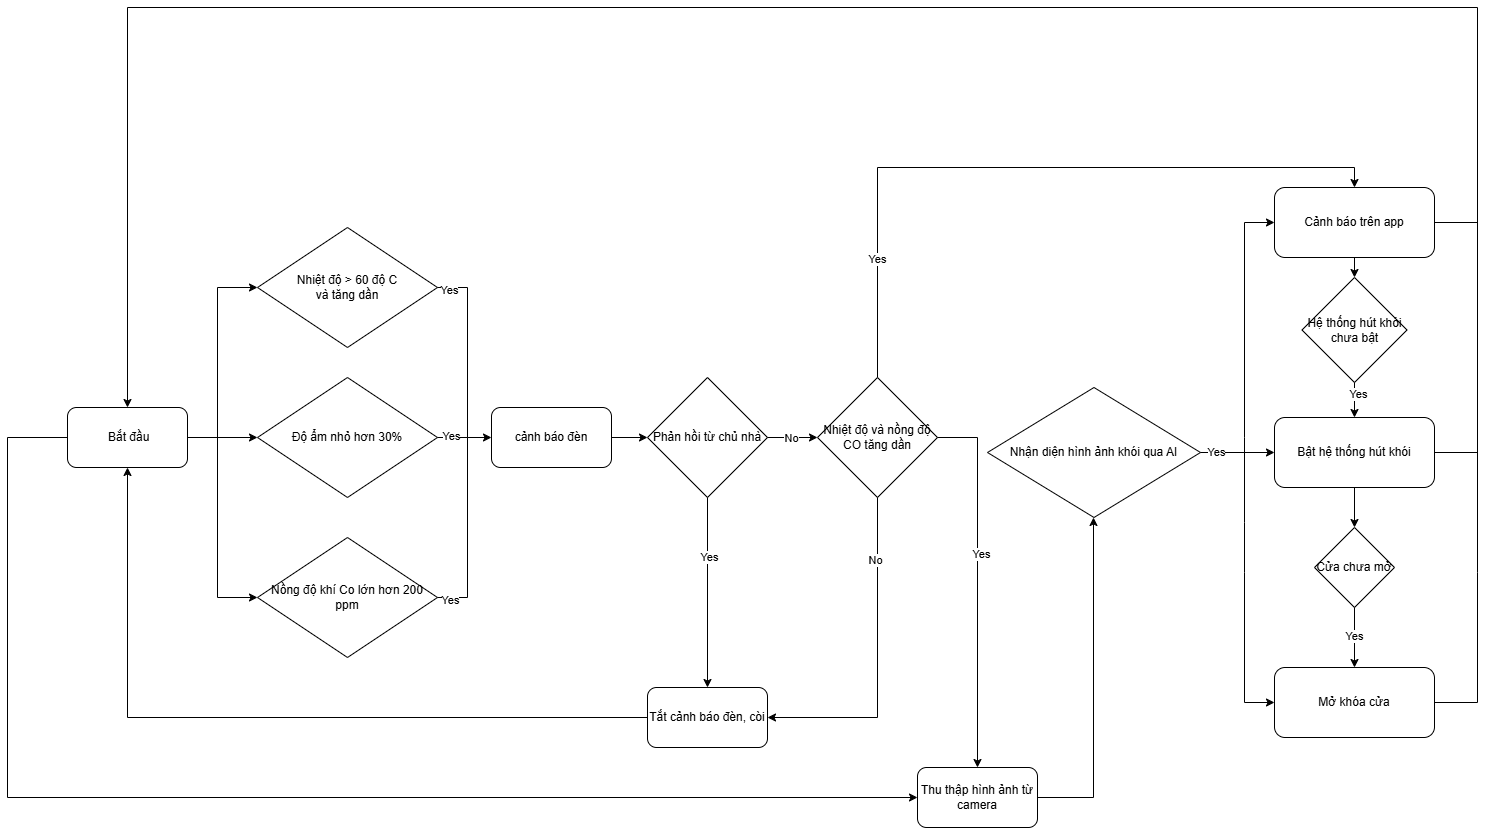

The diagram above was exported from draw.io. Its source (the exported page's mxGraphModel, read from the mxfile embedded in the PNG):
<mxGraphModel dx="2501" dy="738" grid="1" gridSize="10" guides="1" tooltips="1" connect="1" arrows="1" fold="1" page="1" pageScale="1" pageWidth="827" pageHeight="1169" math="0" shadow="0">
  <root>
    <mxCell id="0" />
    <mxCell id="1" parent="0" />
    <mxCell id="QvmPNWRKQ7WSzgKtyfbl-1" value="&amp;nbsp;Bắt đầu" style="rounded=1;whiteSpace=wrap;html=1;" parent="1" vertex="1">
      <mxGeometry x="-10" y="600" width="120" height="60" as="geometry" />
    </mxCell>
    <mxCell id="QvmPNWRKQ7WSzgKtyfbl-2" value="Nhiệt độ &amp;gt; 60 độ C&lt;div&gt;và tăng dần&lt;/div&gt;" style="rhombus;whiteSpace=wrap;html=1;" parent="1" vertex="1">
      <mxGeometry x="180" y="420" width="180" height="120" as="geometry" />
    </mxCell>
    <mxCell id="QvmPNWRKQ7WSzgKtyfbl-4" value="Độ ẩm nhỏ hơn 30%" style="rhombus;whiteSpace=wrap;html=1;" parent="1" vertex="1">
      <mxGeometry x="180" y="570" width="180" height="120" as="geometry" />
    </mxCell>
    <mxCell id="QvmPNWRKQ7WSzgKtyfbl-5" value="Nồng độ khí Co lớn hơn 200 ppm" style="rhombus;whiteSpace=wrap;html=1;" parent="1" vertex="1">
      <mxGeometry x="180" y="730" width="180" height="120" as="geometry" />
    </mxCell>
    <mxCell id="QvmPNWRKQ7WSzgKtyfbl-7" value="cảnh báo đèn" style="rounded=1;whiteSpace=wrap;html=1;" parent="1" vertex="1">
      <mxGeometry x="414" y="600" width="120" height="60" as="geometry" />
    </mxCell>
    <mxCell id="QvmPNWRKQ7WSzgKtyfbl-8" value="Nhiệt độ và nồng độ CO tăng dần" style="rhombus;whiteSpace=wrap;html=1;" parent="1" vertex="1">
      <mxGeometry x="740" y="570" width="120" height="120" as="geometry" />
    </mxCell>
    <mxCell id="QvmPNWRKQ7WSzgKtyfbl-9" value="Nhận diện hình ảnh khói qua AI" style="rhombus;whiteSpace=wrap;html=1;" parent="1" vertex="1">
      <mxGeometry x="910" y="580" width="213" height="130" as="geometry" />
    </mxCell>
    <mxCell id="QvmPNWRKQ7WSzgKtyfbl-10" value="Cảnh báo trên app" style="rounded=1;whiteSpace=wrap;html=1;" parent="1" vertex="1">
      <mxGeometry x="1197" y="380" width="160" height="70" as="geometry" />
    </mxCell>
    <mxCell id="QvmPNWRKQ7WSzgKtyfbl-12" value="Bật hệ thống hút khói" style="rounded=1;whiteSpace=wrap;html=1;" parent="1" vertex="1">
      <mxGeometry x="1197" y="610" width="160" height="70" as="geometry" />
    </mxCell>
    <mxCell id="QvmPNWRKQ7WSzgKtyfbl-13" value="Mở khóa cửa" style="rounded=1;whiteSpace=wrap;html=1;" parent="1" vertex="1">
      <mxGeometry x="1197" y="860" width="160" height="70" as="geometry" />
    </mxCell>
    <mxCell id="QvmPNWRKQ7WSzgKtyfbl-14" value="" style="endArrow=classic;html=1;rounded=0;exitX=1;exitY=0.5;exitDx=0;exitDy=0;entryX=0;entryY=0.5;entryDx=0;entryDy=0;" parent="1" source="QvmPNWRKQ7WSzgKtyfbl-2" target="QvmPNWRKQ7WSzgKtyfbl-7" edge="1">
      <mxGeometry width="50" height="50" relative="1" as="geometry">
        <mxPoint x="430" y="750" as="sourcePoint" />
        <mxPoint x="480" y="700" as="targetPoint" />
        <Array as="points">
          <mxPoint x="390" y="480" />
          <mxPoint x="390" y="630" />
        </Array>
      </mxGeometry>
    </mxCell>
    <mxCell id="QvmPNWRKQ7WSzgKtyfbl-19" value="Yes" style="edgeLabel;html=1;align=center;verticalAlign=middle;resizable=0;points=[];" parent="QvmPNWRKQ7WSzgKtyfbl-14" connectable="0" vertex="1">
      <mxGeometry x="-0.8968" y="-2" relative="1" as="geometry">
        <mxPoint as="offset" />
      </mxGeometry>
    </mxCell>
    <mxCell id="QvmPNWRKQ7WSzgKtyfbl-16" value="" style="endArrow=none;html=1;rounded=0;exitX=1;exitY=0.5;exitDx=0;exitDy=0;" parent="1" source="QvmPNWRKQ7WSzgKtyfbl-5" edge="1">
      <mxGeometry width="50" height="50" relative="1" as="geometry">
        <mxPoint x="370" y="780" as="sourcePoint" />
        <mxPoint x="390" y="630" as="targetPoint" />
        <Array as="points">
          <mxPoint x="390" y="790" />
        </Array>
      </mxGeometry>
    </mxCell>
    <mxCell id="QvmPNWRKQ7WSzgKtyfbl-21" value="Yes" style="edgeLabel;html=1;align=center;verticalAlign=middle;resizable=0;points=[];" parent="QvmPNWRKQ7WSzgKtyfbl-16" connectable="0" vertex="1">
      <mxGeometry x="-0.8768" y="-2" relative="1" as="geometry">
        <mxPoint as="offset" />
      </mxGeometry>
    </mxCell>
    <mxCell id="QvmPNWRKQ7WSzgKtyfbl-18" value="" style="endArrow=none;html=1;rounded=0;exitX=1;exitY=0.5;exitDx=0;exitDy=0;" parent="1" source="QvmPNWRKQ7WSzgKtyfbl-4" edge="1">
      <mxGeometry width="50" height="50" relative="1" as="geometry">
        <mxPoint x="430" y="640" as="sourcePoint" />
        <mxPoint x="390" y="630" as="targetPoint" />
      </mxGeometry>
    </mxCell>
    <mxCell id="QvmPNWRKQ7WSzgKtyfbl-20" value="Yes" style="edgeLabel;html=1;align=center;verticalAlign=middle;resizable=0;points=[];" parent="QvmPNWRKQ7WSzgKtyfbl-18" connectable="0" vertex="1">
      <mxGeometry x="-0.1412" y="2" relative="1" as="geometry">
        <mxPoint as="offset" />
      </mxGeometry>
    </mxCell>
    <mxCell id="QvmPNWRKQ7WSzgKtyfbl-23" value="" style="endArrow=classic;html=1;rounded=0;exitX=1;exitY=0.5;exitDx=0;exitDy=0;entryX=0;entryY=0.5;entryDx=0;entryDy=0;" parent="1" source="QvmPNWRKQ7WSzgKtyfbl-1" target="QvmPNWRKQ7WSzgKtyfbl-4" edge="1">
      <mxGeometry width="50" height="50" relative="1" as="geometry">
        <mxPoint x="180" y="610" as="sourcePoint" />
        <mxPoint x="230" y="560" as="targetPoint" />
      </mxGeometry>
    </mxCell>
    <mxCell id="QvmPNWRKQ7WSzgKtyfbl-25" value="" style="endArrow=classic;html=1;rounded=0;entryX=0;entryY=0.5;entryDx=0;entryDy=0;" parent="1" target="QvmPNWRKQ7WSzgKtyfbl-5" edge="1">
      <mxGeometry width="50" height="50" relative="1" as="geometry">
        <mxPoint x="140" y="630" as="sourcePoint" />
        <mxPoint x="230" y="560" as="targetPoint" />
        <Array as="points">
          <mxPoint x="140" y="790" />
        </Array>
      </mxGeometry>
    </mxCell>
    <mxCell id="QvmPNWRKQ7WSzgKtyfbl-26" value="" style="endArrow=classic;html=1;rounded=0;entryX=0;entryY=0.5;entryDx=0;entryDy=0;" parent="1" target="QvmPNWRKQ7WSzgKtyfbl-2" edge="1">
      <mxGeometry width="50" height="50" relative="1" as="geometry">
        <mxPoint x="140" y="630" as="sourcePoint" />
        <mxPoint x="230" y="560" as="targetPoint" />
        <Array as="points">
          <mxPoint x="140" y="480" />
        </Array>
      </mxGeometry>
    </mxCell>
    <mxCell id="QvmPNWRKQ7WSzgKtyfbl-28" value="Phản hồi từ chủ nhà" style="rhombus;whiteSpace=wrap;html=1;" parent="1" vertex="1">
      <mxGeometry x="570" y="570" width="120" height="120" as="geometry" />
    </mxCell>
    <mxCell id="QvmPNWRKQ7WSzgKtyfbl-29" value="" style="endArrow=classic;html=1;rounded=0;exitX=1;exitY=0.5;exitDx=0;exitDy=0;entryX=0;entryY=0.5;entryDx=0;entryDy=0;" parent="1" source="QvmPNWRKQ7WSzgKtyfbl-7" target="QvmPNWRKQ7WSzgKtyfbl-28" edge="1">
      <mxGeometry width="50" height="50" relative="1" as="geometry">
        <mxPoint x="720" y="640" as="sourcePoint" />
        <mxPoint x="770" y="590" as="targetPoint" />
      </mxGeometry>
    </mxCell>
    <mxCell id="QvmPNWRKQ7WSzgKtyfbl-30" value="" style="endArrow=classic;html=1;rounded=0;exitX=1;exitY=0.5;exitDx=0;exitDy=0;entryX=0;entryY=0.5;entryDx=0;entryDy=0;" parent="1" source="QvmPNWRKQ7WSzgKtyfbl-28" target="QvmPNWRKQ7WSzgKtyfbl-8" edge="1">
      <mxGeometry width="50" height="50" relative="1" as="geometry">
        <mxPoint x="790" y="620" as="sourcePoint" />
        <mxPoint x="840" y="570" as="targetPoint" />
      </mxGeometry>
    </mxCell>
    <mxCell id="QvmPNWRKQ7WSzgKtyfbl-31" value="No" style="edgeLabel;html=1;align=center;verticalAlign=middle;resizable=0;points=[];" parent="QvmPNWRKQ7WSzgKtyfbl-30" connectable="0" vertex="1">
      <mxGeometry x="-0.0791" relative="1" as="geometry">
        <mxPoint as="offset" />
      </mxGeometry>
    </mxCell>
    <mxCell id="QvmPNWRKQ7WSzgKtyfbl-32" value="" style="endArrow=classic;html=1;rounded=0;exitX=1;exitY=0.5;exitDx=0;exitDy=0;entryX=0.5;entryY=0;entryDx=0;entryDy=0;" parent="1" source="QvmPNWRKQ7WSzgKtyfbl-8" target="QvmPNWRKQ7WSzgKtyfbl-52" edge="1">
      <mxGeometry width="50" height="50" relative="1" as="geometry">
        <mxPoint x="910" y="670" as="sourcePoint" />
        <mxPoint x="960" y="620" as="targetPoint" />
        <Array as="points">
          <mxPoint x="900" y="630" />
        </Array>
      </mxGeometry>
    </mxCell>
    <mxCell id="QvmPNWRKQ7WSzgKtyfbl-33" value="Yes" style="edgeLabel;html=1;align=center;verticalAlign=middle;resizable=0;points=[];" parent="QvmPNWRKQ7WSzgKtyfbl-32" connectable="0" vertex="1">
      <mxGeometry x="-0.1556" y="3" relative="1" as="geometry">
        <mxPoint as="offset" />
      </mxGeometry>
    </mxCell>
    <mxCell id="QvmPNWRKQ7WSzgKtyfbl-34" value="" style="endArrow=classic;html=1;rounded=0;exitX=1;exitY=0.5;exitDx=0;exitDy=0;entryX=0;entryY=0.5;entryDx=0;entryDy=0;" parent="1" source="QvmPNWRKQ7WSzgKtyfbl-9" target="QvmPNWRKQ7WSzgKtyfbl-12" edge="1">
      <mxGeometry width="50" height="50" relative="1" as="geometry">
        <mxPoint x="1150" y="630" as="sourcePoint" />
        <mxPoint x="1190" y="630" as="targetPoint" />
      </mxGeometry>
    </mxCell>
    <mxCell id="QvmPNWRKQ7WSzgKtyfbl-47" value="Yes" style="edgeLabel;html=1;align=center;verticalAlign=middle;resizable=0;points=[];" parent="QvmPNWRKQ7WSzgKtyfbl-34" connectable="0" vertex="1">
      <mxGeometry x="-0.5875" y="1" relative="1" as="geometry">
        <mxPoint as="offset" />
      </mxGeometry>
    </mxCell>
    <mxCell id="QvmPNWRKQ7WSzgKtyfbl-36" value="" style="endArrow=classic;html=1;rounded=0;entryX=0;entryY=0.5;entryDx=0;entryDy=0;" parent="1" target="QvmPNWRKQ7WSzgKtyfbl-10" edge="1">
      <mxGeometry width="50" height="50" relative="1" as="geometry">
        <mxPoint x="1167" y="630" as="sourcePoint" />
        <mxPoint x="1217" y="570" as="targetPoint" />
        <Array as="points">
          <mxPoint x="1167" y="415" />
        </Array>
      </mxGeometry>
    </mxCell>
    <mxCell id="QvmPNWRKQ7WSzgKtyfbl-37" value="" style="endArrow=classic;html=1;rounded=0;entryX=0;entryY=0.5;entryDx=0;entryDy=0;" parent="1" target="QvmPNWRKQ7WSzgKtyfbl-13" edge="1">
      <mxGeometry width="50" height="50" relative="1" as="geometry">
        <mxPoint x="1167" y="630" as="sourcePoint" />
        <mxPoint x="1277" y="620" as="targetPoint" />
        <Array as="points">
          <mxPoint x="1167" y="715" />
          <mxPoint x="1167" y="765" />
          <mxPoint x="1167" y="895" />
        </Array>
      </mxGeometry>
    </mxCell>
    <mxCell id="QvmPNWRKQ7WSzgKtyfbl-38" value="" style="endArrow=classic;html=1;rounded=0;exitX=1;exitY=0.5;exitDx=0;exitDy=0;entryX=0.5;entryY=0;entryDx=0;entryDy=0;" parent="1" source="QvmPNWRKQ7WSzgKtyfbl-12" target="QvmPNWRKQ7WSzgKtyfbl-1" edge="1">
      <mxGeometry width="50" height="50" relative="1" as="geometry">
        <mxPoint x="1610" y="590" as="sourcePoint" />
        <mxPoint x="790" y="200" as="targetPoint" />
        <Array as="points">
          <mxPoint x="1400" y="645" />
          <mxPoint x="1400" y="200" />
          <mxPoint x="50" y="200" />
        </Array>
      </mxGeometry>
    </mxCell>
    <mxCell id="QvmPNWRKQ7WSzgKtyfbl-39" value="" style="endArrow=none;html=1;rounded=0;entryX=1;entryY=0.5;entryDx=0;entryDy=0;" parent="1" target="QvmPNWRKQ7WSzgKtyfbl-10" edge="1">
      <mxGeometry width="50" height="50" relative="1" as="geometry">
        <mxPoint x="1400" y="415" as="sourcePoint" />
        <mxPoint x="1330" y="530" as="targetPoint" />
      </mxGeometry>
    </mxCell>
    <mxCell id="QvmPNWRKQ7WSzgKtyfbl-40" value="" style="endArrow=none;html=1;rounded=0;exitX=1;exitY=0.5;exitDx=0;exitDy=0;" parent="1" source="QvmPNWRKQ7WSzgKtyfbl-13" edge="1">
      <mxGeometry width="50" height="50" relative="1" as="geometry">
        <mxPoint x="1280" y="670" as="sourcePoint" />
        <mxPoint x="1400" y="630" as="targetPoint" />
        <Array as="points">
          <mxPoint x="1400" y="895" />
          <mxPoint x="1400" y="765" />
        </Array>
      </mxGeometry>
    </mxCell>
    <mxCell id="QvmPNWRKQ7WSzgKtyfbl-41" value="" style="endArrow=classic;html=1;rounded=0;exitX=0.5;exitY=1;exitDx=0;exitDy=0;entryX=0.5;entryY=0;entryDx=0;entryDy=0;" parent="1" source="QvmPNWRKQ7WSzgKtyfbl-28" target="QvmPNWRKQ7WSzgKtyfbl-42" edge="1">
      <mxGeometry width="50" height="50" relative="1" as="geometry">
        <mxPoint x="340" y="670" as="sourcePoint" />
        <mxPoint x="630" y="810" as="targetPoint" />
      </mxGeometry>
    </mxCell>
    <mxCell id="QvmPNWRKQ7WSzgKtyfbl-44" value="Yes" style="edgeLabel;html=1;align=center;verticalAlign=middle;resizable=0;points=[];" parent="QvmPNWRKQ7WSzgKtyfbl-41" connectable="0" vertex="1">
      <mxGeometry x="-0.3925" y="1" relative="1" as="geometry">
        <mxPoint y="1" as="offset" />
      </mxGeometry>
    </mxCell>
    <mxCell id="QvmPNWRKQ7WSzgKtyfbl-42" value="Tắt cảnh báo đèn, còi" style="rounded=1;whiteSpace=wrap;html=1;" parent="1" vertex="1">
      <mxGeometry x="570" y="880" width="120" height="60" as="geometry" />
    </mxCell>
    <mxCell id="QvmPNWRKQ7WSzgKtyfbl-43" value="" style="endArrow=classic;html=1;rounded=0;exitX=0;exitY=0.5;exitDx=0;exitDy=0;entryX=0.5;entryY=1;entryDx=0;entryDy=0;" parent="1" source="QvmPNWRKQ7WSzgKtyfbl-42" target="QvmPNWRKQ7WSzgKtyfbl-1" edge="1">
      <mxGeometry width="50" height="50" relative="1" as="geometry">
        <mxPoint x="350" y="840" as="sourcePoint" />
        <mxPoint x="400" y="790" as="targetPoint" />
        <Array as="points">
          <mxPoint x="50" y="910" />
        </Array>
      </mxGeometry>
    </mxCell>
    <mxCell id="QvmPNWRKQ7WSzgKtyfbl-45" value="" style="endArrow=classic;html=1;rounded=0;exitX=0.5;exitY=1;exitDx=0;exitDy=0;entryX=1;entryY=0.5;entryDx=0;entryDy=0;" parent="1" source="QvmPNWRKQ7WSzgKtyfbl-8" target="QvmPNWRKQ7WSzgKtyfbl-42" edge="1">
      <mxGeometry width="50" height="50" relative="1" as="geometry">
        <mxPoint x="880" y="700" as="sourcePoint" />
        <mxPoint x="930" y="650" as="targetPoint" />
        <Array as="points">
          <mxPoint x="800" y="910" />
        </Array>
      </mxGeometry>
    </mxCell>
    <mxCell id="QvmPNWRKQ7WSzgKtyfbl-46" value="No" style="edgeLabel;html=1;align=center;verticalAlign=middle;resizable=0;points=[];" parent="QvmPNWRKQ7WSzgKtyfbl-45" connectable="0" vertex="1">
      <mxGeometry x="-0.6256" y="-3" relative="1" as="geometry">
        <mxPoint as="offset" />
      </mxGeometry>
    </mxCell>
    <mxCell id="QvmPNWRKQ7WSzgKtyfbl-52" value="Thu thập hình ảnh từ camera" style="rounded=1;whiteSpace=wrap;html=1;" parent="1" vertex="1">
      <mxGeometry x="840" y="960" width="120" height="60" as="geometry" />
    </mxCell>
    <mxCell id="QvmPNWRKQ7WSzgKtyfbl-53" value="" style="endArrow=classic;html=1;rounded=0;exitX=0;exitY=0.5;exitDx=0;exitDy=0;entryX=0;entryY=0.5;entryDx=0;entryDy=0;" parent="1" source="QvmPNWRKQ7WSzgKtyfbl-1" target="QvmPNWRKQ7WSzgKtyfbl-52" edge="1">
      <mxGeometry width="50" height="50" relative="1" as="geometry">
        <mxPoint x="650" y="840" as="sourcePoint" />
        <mxPoint x="700" y="790" as="targetPoint" />
        <Array as="points">
          <mxPoint x="-70" y="630" />
          <mxPoint x="-70" y="990" />
        </Array>
      </mxGeometry>
    </mxCell>
    <mxCell id="QvmPNWRKQ7WSzgKtyfbl-55" value="" style="endArrow=classic;html=1;rounded=0;exitX=0.5;exitY=0;exitDx=0;exitDy=0;entryX=0.5;entryY=0;entryDx=0;entryDy=0;" parent="1" source="QvmPNWRKQ7WSzgKtyfbl-8" target="QvmPNWRKQ7WSzgKtyfbl-10" edge="1">
      <mxGeometry width="50" height="50" relative="1" as="geometry">
        <mxPoint x="770" y="670" as="sourcePoint" />
        <mxPoint x="820" y="620" as="targetPoint" />
        <Array as="points">
          <mxPoint x="800" y="360" />
          <mxPoint x="1277" y="360" />
        </Array>
      </mxGeometry>
    </mxCell>
    <mxCell id="QvmPNWRKQ7WSzgKtyfbl-61" value="Yes" style="edgeLabel;html=1;align=center;verticalAlign=middle;resizable=0;points=[];" parent="QvmPNWRKQ7WSzgKtyfbl-55" connectable="0" vertex="1">
      <mxGeometry x="-0.6642" y="1" relative="1" as="geometry">
        <mxPoint as="offset" />
      </mxGeometry>
    </mxCell>
    <mxCell id="QvmPNWRKQ7WSzgKtyfbl-60" value="" style="endArrow=classic;html=1;rounded=0;exitX=1;exitY=0.5;exitDx=0;exitDy=0;" parent="1" source="QvmPNWRKQ7WSzgKtyfbl-52" edge="1">
      <mxGeometry width="50" height="50" relative="1" as="geometry">
        <mxPoint x="1015.97" y="825" as="sourcePoint" />
        <mxPoint x="1016" y="710" as="targetPoint" />
        <Array as="points">
          <mxPoint x="1016" y="990" />
        </Array>
      </mxGeometry>
    </mxCell>
    <mxCell id="QvmPNWRKQ7WSzgKtyfbl-63" value="Hệ thống hút khói chưa bật" style="rhombus;whiteSpace=wrap;html=1;" parent="1" vertex="1">
      <mxGeometry x="1224.5" y="470" width="105" height="105" as="geometry" />
    </mxCell>
    <mxCell id="QvmPNWRKQ7WSzgKtyfbl-64" value="" style="endArrow=classic;html=1;rounded=0;exitX=0.5;exitY=1;exitDx=0;exitDy=0;entryX=0.5;entryY=0;entryDx=0;entryDy=0;" parent="1" source="QvmPNWRKQ7WSzgKtyfbl-10" target="QvmPNWRKQ7WSzgKtyfbl-63" edge="1">
      <mxGeometry width="50" height="50" relative="1" as="geometry">
        <mxPoint x="830" y="530" as="sourcePoint" />
        <mxPoint x="880" y="480" as="targetPoint" />
      </mxGeometry>
    </mxCell>
    <mxCell id="QvmPNWRKQ7WSzgKtyfbl-65" value="" style="endArrow=classic;html=1;rounded=0;entryX=0.5;entryY=0;entryDx=0;entryDy=0;exitX=0.5;exitY=1;exitDx=0;exitDy=0;" parent="1" source="QvmPNWRKQ7WSzgKtyfbl-63" target="QvmPNWRKQ7WSzgKtyfbl-12" edge="1">
      <mxGeometry width="50" height="50" relative="1" as="geometry">
        <mxPoint x="1277" y="580" as="sourcePoint" />
        <mxPoint x="880" y="480" as="targetPoint" />
      </mxGeometry>
    </mxCell>
    <mxCell id="QvmPNWRKQ7WSzgKtyfbl-66" value="Yes" style="edgeLabel;html=1;align=center;verticalAlign=middle;resizable=0;points=[];" parent="QvmPNWRKQ7WSzgKtyfbl-65" connectable="0" vertex="1">
      <mxGeometry x="-0.3789" y="3" relative="1" as="geometry">
        <mxPoint as="offset" />
      </mxGeometry>
    </mxCell>
    <mxCell id="QvmPNWRKQ7WSzgKtyfbl-67" value="Cửa chưa mở" style="rhombus;whiteSpace=wrap;html=1;" parent="1" vertex="1">
      <mxGeometry x="1237" y="720" width="80" height="80" as="geometry" />
    </mxCell>
    <mxCell id="QvmPNWRKQ7WSzgKtyfbl-70" value="" style="endArrow=classic;html=1;rounded=0;exitX=0.5;exitY=1;exitDx=0;exitDy=0;entryX=0.5;entryY=0;entryDx=0;entryDy=0;" parent="1" source="QvmPNWRKQ7WSzgKtyfbl-67" target="QvmPNWRKQ7WSzgKtyfbl-13" edge="1">
      <mxGeometry width="50" height="50" relative="1" as="geometry">
        <mxPoint x="1264.9" y="809.9999999999999" as="sourcePoint" />
        <mxPoint x="1216" y="830.8" as="targetPoint" />
      </mxGeometry>
    </mxCell>
    <mxCell id="QvmPNWRKQ7WSzgKtyfbl-71" value="Yes" style="edgeLabel;html=1;align=center;verticalAlign=middle;resizable=0;points=[];" parent="QvmPNWRKQ7WSzgKtyfbl-70" connectable="0" vertex="1">
      <mxGeometry x="-0.0505" y="-1" relative="1" as="geometry">
        <mxPoint as="offset" />
      </mxGeometry>
    </mxCell>
    <mxCell id="QvmPNWRKQ7WSzgKtyfbl-72" value="" style="endArrow=classic;html=1;rounded=0;exitX=0.5;exitY=1;exitDx=0;exitDy=0;entryX=0.5;entryY=0;entryDx=0;entryDy=0;" parent="1" source="QvmPNWRKQ7WSzgKtyfbl-12" target="QvmPNWRKQ7WSzgKtyfbl-67" edge="1">
      <mxGeometry width="50" height="50" relative="1" as="geometry">
        <mxPoint x="1080" y="820" as="sourcePoint" />
        <mxPoint x="1130" y="770" as="targetPoint" />
      </mxGeometry>
    </mxCell>
  </root>
</mxGraphModel>